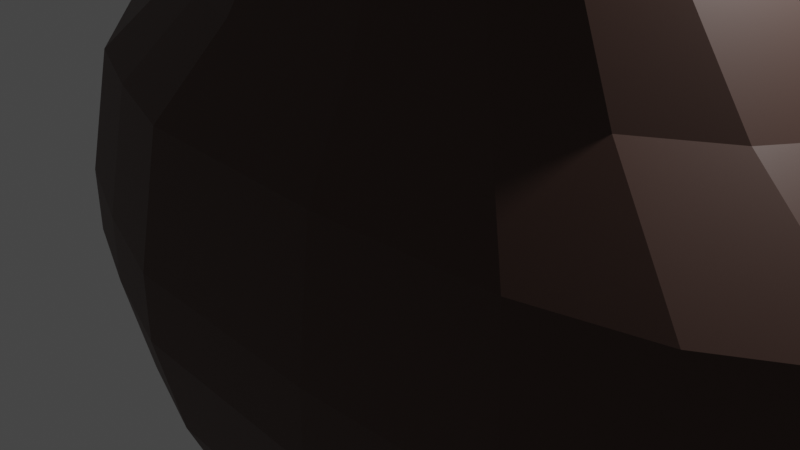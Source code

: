 # Source: floating_rock_1.blend  (saved by Blender 3.4.6; exported with 4.5.12 LTS)
import bpy
from mathutils import Matrix  # noqa: F401  (used for matrix-valued properties, if any)

bpy.ops.wm.read_factory_settings(use_empty=True)
scene = bpy.context.scene
scene.name = 'Scene'

# ---- collections
col_collection = bpy.data.collections.new('Collection'); scene.collection.children.link(col_collection)

# ---- materials (node trees are filled in below, after node groups)
mat_material_001 = bpy.data.materials.new('Material.001')
mat_material_001.use_transparent_shadow = False
mat_material_002 = bpy.data.materials.new('Material.002')
mat_material_002.use_transparent_shadow = False

# ---- material node trees
mat_material_001.use_nodes = True; mat_material_001.node_tree.nodes.clear()
_N = mat_material_001.node_tree.nodes; _L = mat_material_001.node_tree.links
n0 = _N.new('ShaderNodeBsdfPrincipled'); n0.name = 'Principled BSDF'; n0.location = (10, 300)
n0.distribution = 'GGX'
n0.subsurface_method = 'RANDOM_WALK_SKIN'
n0.inputs[0].default_value = (0.07564, 0.03661, 0.0266, 1.0)
n0.inputs[3].default_value = 1.45
n0.inputs[27].default_value = (0.0, 0.0, 0.0, 1.0)
n0.inputs[28].default_value = 1.0
n1 = _N.new('ShaderNodeOutputMaterial'); n1.name = 'Material Output'; n1.location = (300, 300)
_L.new(n0.outputs[0], n1.inputs[0])
n1.is_active_output = True
mat_material_002.use_nodes = True; mat_material_002.node_tree.nodes.clear()
_N = mat_material_002.node_tree.nodes; _L = mat_material_002.node_tree.links
n0 = _N.new('ShaderNodeBsdfPrincipled'); n0.name = 'Principled BSDF'; n0.location = (10, 300)
n0.distribution = 'GGX'
n0.subsurface_method = 'RANDOM_WALK_SKIN'
n0.inputs[0].default_value = (0.009678, 0.1088, 0.001864, 1.0)
n0.inputs[3].default_value = 1.45
n0.inputs[27].default_value = (0.0, 0.0, 0.0, 1.0)
n0.inputs[28].default_value = 1.0
n1 = _N.new('ShaderNodeOutputMaterial'); n1.name = 'Material Output'; n1.location = (300, 300)
_L.new(n0.outputs[0], n1.inputs[0])
n1.is_active_output = True

# ---- world
world_world = bpy.data.worlds.new('World'); scene.world = world_world
world_world.use_nodes = True; world_world.node_tree.nodes.clear()
_N = world_world.node_tree.nodes; _L = world_world.node_tree.links
n0 = _N.new('ShaderNodeOutputWorld'); n0.name = 'World Output'; n0.location = (300, 300)
n1 = _N.new('ShaderNodeBackground'); n1.name = 'Background'; n1.location = (10, 300)
n1.inputs[0].default_value = (0.05088, 0.05088, 0.05088, 1.0)
_L.new(n1.outputs[0], n0.inputs[0])
n0.is_active_output = True
world_world.color = (0.05088, 0.05088, 0.05088)
world_world.use_sun_shadow = False
world_world.sun_shadow_jitter_overblur = 0.0

# ---- cameras
cam_camera = bpy.data.cameras.new('Camera')
cam_camera.clip_end = 100.0
cam_camera.ortho_scale = 7.314

# ---- lights
light_light = bpy.data.lights.new('Light', 'POINT')
light_light.transmission_factor = 0.0
light_light.energy = 1000.0
light_light.shadow_soft_size = 0.1
light_light.shadow_maximum_resolution = 0.006
light_light.use_absolute_resolution = True

# ---- meshes
me_vert = bpy.data.meshes.new('Vert')
me_vert.from_pydata([(0.1852, 2.529, 0.0), (1.731, 2.662, 0.0), (2.923, 1.486, 0.0), (4.801, 0.6369, 0.0), (5.291, 0.1306, 0.0), (6.581, -0.4573, 0.0), (5.879, -1.502, 0.0), (4.834, -2.172, 0.0), (3.609, -2.499, 0.0), (1.633, -2.597, 0.0), (-0.7839, -2.499, 0.0), (-2.031, -2.094, 0.0), (-3.231, -1.609, 0.0), (-4.84, -0.2937, 0.0), (-4.61, 0.5491, 0.0), (-3.461, 1.609, 0.0), (-2.299, 1.839, 0.0), (-1.098, 2.286, 0.0), (0.2376, 2.317, 1.441), (1.66, 2.44, 1.441), (2.756, 1.358, 1.441), (4.484, 0.5771, 1.441), (4.935, 0.1113, 1.441), (6.122, -0.4295, 1.441), (5.476, -1.391, 1.441), (4.514, -2.007, 1.441), (3.387, -2.308, 1.441), (1.57, -2.398, 1.441), (-0.654, -2.308, 1.441), (-1.801, -1.936, 1.441), (-2.905, -1.489, 1.441), (-4.386, -0.2791, 1.441), (-4.174, 0.4963, 1.441), (-3.117, 1.471, 1.441), (-2.048, 1.683, 1.441), (-0.9432, 2.094, 1.441), (0.1852, 2.529, -0.7415), (1.731, 2.662, -0.7415), (2.923, 1.486, -0.7415), (4.801, 0.6369, -0.7415), (5.291, 0.1306, -0.7415), (6.581, -0.4573, -0.7415), (5.879, -1.502, -0.7415), (4.834, -2.172, -0.7415), (3.609, -2.499, -0.7415), (1.633, -2.597, -0.7415), (-0.7839, -2.499, -0.7415), (-2.031, -2.094, -0.7415), (-3.231, -1.609, -0.7415), (-4.84, -0.2937, -0.7415), (-4.61, 0.5491, -0.7415), (-3.461, 1.609, -0.7415), (-2.299, 1.839, -0.7415), (-1.098, 2.286, -0.7415), (0.2403, 2.306, -1.778), (1.656, 2.429, -1.778), (2.748, 1.352, -1.778), (4.468, 0.574, -1.778), (4.916, 0.1103, -1.778), (6.098, -0.4281, -1.778), (5.455, -1.385, -1.778), (4.498, -1.999, -1.778), (3.376, -2.298, -1.778), (1.566, -2.387, -1.778), (-0.6472, -2.298, -1.778), (-1.789, -1.927, -1.778), (-2.888, -1.483, -1.778), (-4.362, -0.2783, -1.778), (-4.152, 0.4936, -1.778), (-3.099, 1.464, -1.778), (-2.035, 1.675, -1.778), (-0.9352, 2.084, -1.778), (0.411, 1.618, -3.33), (1.424, 1.705, -3.33), (2.204, 0.9351, -3.33), (3.434, 0.3789, -3.33), (3.755, 0.04733, -3.33), (4.6, -0.3377, -3.33), (4.14, -1.022, -3.33), (3.456, -1.461, -3.33), (2.654, -1.675, -3.33), (1.359, -1.739, -3.33), (-0.2237, -1.675, -3.33), (-1.04, -1.41, -3.33), (-1.827, -1.092, -3.33), (-2.881, -0.2306, -3.33), (-2.73, 0.3214, -3.33), (-1.977, 1.016, -3.33), (-1.216, 1.166, -3.33), (-0.4297, 1.459, -3.33), (0.6598, 0.6148, -4.353), (1.085, 0.6514, -4.353), (1.412, 0.3282, -4.353), (1.929, 0.09472, -4.353), (2.063, -0.04446, -4.353), (2.418, -0.2061, -4.353), (2.225, -0.4934, -4.353), (1.938, -0.6775, -4.353), (1.601, -0.7673, -4.353), (1.058, -0.7942, -4.353), (0.3933, -0.7673, -4.353), (0.05061, -0.6562, -4.353), (-0.2794, -0.5228, -4.353), (-0.7218, -0.1611, -4.353), (-0.6586, 0.07059, -4.353), (-0.3426, 0.362, -4.353), (-0.02312, 0.4252, -4.353), (0.3069, 0.5481, -4.353)], [], [(15, 16, 52, 51), (0, 17, 35, 18), (12, 11, 29, 30), (5, 4, 22, 23), (13, 12, 30, 31), (6, 5, 23, 24), (14, 13, 31, 32), (7, 6, 24, 25), (15, 14, 32, 33), (8, 7, 25, 26), (1, 0, 18, 19), (16, 15, 33, 34), (9, 8, 26, 27), (2, 1, 19, 20), (17, 16, 34, 35), (10, 9, 27, 28), (3, 2, 20, 21), (11, 10, 28, 29), (4, 3, 21, 22), (38, 39, 57, 56), (8, 9, 45, 44), (1, 2, 38, 37), (16, 17, 53, 52), (9, 10, 46, 45), (2, 3, 39, 38), (10, 11, 47, 46), (3, 4, 40, 39), (17, 0, 36, 53), (11, 12, 48, 47), (4, 5, 41, 40), (12, 13, 49, 48), (5, 6, 42, 41), (13, 14, 50, 49), (6, 7, 43, 42), (14, 15, 51, 50), (7, 8, 44, 43), (0, 1, 37, 36), (57, 58, 76, 75), (53, 36, 54, 71), (46, 47, 65, 64), (39, 40, 58, 57), (47, 48, 66, 65), (40, 41, 59, 58), (48, 49, 67, 66), (41, 42, 60, 59), (49, 50, 68, 67), (42, 43, 61, 60), (50, 51, 69, 68), (43, 44, 62, 61), (36, 37, 55, 54), (51, 52, 70, 69), (44, 45, 63, 62), (37, 38, 56, 55), (52, 53, 71, 70), (45, 46, 64, 63), (77, 78, 96, 95), (65, 66, 84, 83), (58, 59, 77, 76), (66, 67, 85, 84), (59, 60, 78, 77), (67, 68, 86, 85), (60, 61, 79, 78), (68, 69, 87, 86), (61, 62, 80, 79), (54, 55, 73, 72), (69, 70, 88, 87), (62, 63, 81, 80), (55, 56, 74, 73), (70, 71, 89, 88), (63, 64, 82, 81), (56, 57, 75, 74), (71, 54, 72, 89), (64, 65, 83, 82), (90, 91, 92, 93, 94, 95, 96, 97, 98, 99, 100, 101, 102, 103, 104, 105, 106, 107), (85, 86, 104, 103), (78, 79, 97, 96), (86, 87, 105, 104), (79, 80, 98, 97), (72, 73, 91, 90), (87, 88, 106, 105), (80, 81, 99, 98), (73, 74, 92, 91), (88, 89, 107, 106), (81, 82, 100, 99), (74, 75, 93, 92), (89, 72, 90, 107), (82, 83, 101, 100), (75, 76, 94, 93), (83, 84, 102, 101), (76, 77, 95, 94), (84, 85, 103, 102)])
me_vert.materials.append(mat_material_001)
me_vert.update()
me_vert_001 = bpy.data.meshes.new('Vert.001')
me_vert_001.from_pydata([(0.2376, 2.317, 1.441), (1.66, 2.44, 1.441), (2.756, 1.358, 1.441), (4.484, 0.5771, 1.441), (4.935, 0.1113, 1.441), (6.122, -0.4295, 1.441), (5.476, -1.391, 1.441), (4.514, -2.007, 1.441), (3.387, -2.308, 1.441), (1.57, -2.398, 1.441), (-0.654, -2.308, 1.441), (-1.801, -1.936, 1.441), (-2.905, -1.489, 1.441), (-4.386, -0.2791, 1.441), (-4.174, 0.4963, 1.441), (-3.117, 1.471, 1.441), (-2.048, 1.683, 1.441), (-0.9432, 2.094, 1.441), (0.3955, 1.681, 2.368), (1.445, 1.771, 2.368), (2.254, 0.973, 2.368), (3.528, 0.3967, 2.368), (3.861, 0.05306, 2.368), (4.737, -0.346, 2.368), (4.26, -1.055, 2.368), (3.551, -1.51, 2.368), (2.719, -1.731, 2.368), (1.378, -1.798, 2.368), (-0.2622, -1.731, 2.368), (-1.108, -1.457, 2.368), (-1.923, -1.128, 2.368), (-3.015, -0.235, 2.368), (-2.859, 0.3371, 2.368), (-2.079, 1.057, 2.368), (-1.29, 1.213, 2.368), (-0.4756, 1.516, 2.368), (0.4896, 1.301, 3.217), (1.316, 1.372, 3.217), (1.954, 0.7434, 3.217), (2.959, 0.2891, 3.217), (3.221, 0.01832, 3.217), (3.911, -0.2961, 3.217), (3.535, -0.8552, 3.217), (2.976, -1.213, 3.217), (2.321, -1.388, 3.217), (1.264, -1.44, 3.217), (-0.02875, -1.388, 3.217), (-0.6956, -1.172, 3.217), (-1.338, -0.9123, 3.217), (-2.198, -0.2087, 3.217), (-2.075, 0.2422, 3.217), (-1.461, 0.8092, 3.217), (-0.8391, 0.9321, 3.217), (-0.1969, 1.171, 3.217), (0.6685, 0.5794, 3.946), (1.073, 0.6142, 3.946), (1.385, 0.3067, 3.946), (1.876, 0.08468, 3.946), (2.004, -0.0477, 3.946), (2.341, -0.2014, 3.946), (2.157, -0.4747, 3.946), (1.884, -0.6498, 3.946), (1.564, -0.7352, 3.946), (1.047, -0.7609, 3.946), (0.4151, -0.7352, 3.946), (0.08914, -0.6295, 3.946), (-0.2248, -0.5026, 3.946), (-0.6456, -0.1587, 3.946), (-0.5854, 0.06173, 3.946), (-0.2849, 0.3389, 3.946), (0.01901, 0.399, 3.946), (0.3329, 0.5159, 3.946), (0.7765, 0.1439, 4.138), (0.9257, 0.1567, 4.138), (1.041, 0.04326, 4.138), (1.222, -0.03869, 4.138), (1.269, -0.08755, 4.138), (1.394, -0.1443, 4.138), (1.326, -0.2451, 4.138), (1.225, -0.3098, 4.138), (1.107, -0.3413, 4.138), (0.9163, -0.3507, 4.138), (0.683, -0.3413, 4.138), (0.5627, -0.3023, 4.138), (0.4469, -0.2554, 4.138), (0.2916, -0.1285, 4.138), (0.3138, -0.04716, 4.138), (0.4247, 0.05513, 4.138), (0.5368, 0.07731, 4.138), (0.6527, 0.1204, 4.138)], [], [(16, 15, 33, 34), (20, 19, 37, 38), (9, 8, 26, 27), (2, 1, 19, 20), (17, 16, 34, 35), (10, 9, 27, 28), (3, 2, 20, 21), (0, 17, 35, 18), (11, 10, 28, 29), (4, 3, 21, 22), (12, 11, 29, 30), (5, 4, 22, 23), (13, 12, 30, 31), (6, 5, 23, 24), (14, 13, 31, 32), (7, 6, 24, 25), (1, 0, 18, 19), (15, 14, 32, 33), (8, 7, 25, 26), (39, 38, 56, 57), (35, 34, 52, 53), (28, 27, 45, 46), (21, 20, 38, 39), (18, 35, 53, 36), (29, 28, 46, 47), (22, 21, 39, 40), (30, 29, 47, 48), (23, 22, 40, 41), (31, 30, 48, 49), (24, 23, 41, 42), (32, 31, 49, 50), (25, 24, 42, 43), (33, 32, 50, 51), (26, 25, 43, 44), (19, 18, 36, 37), (34, 33, 51, 52), (27, 26, 44, 45), (58, 57, 75, 76), (36, 53, 71, 54), (47, 46, 64, 65), (40, 39, 57, 58), (48, 47, 65, 66), (41, 40, 58, 59), (49, 48, 66, 67), (42, 41, 59, 60), (50, 49, 67, 68), (43, 42, 60, 61), (51, 50, 68, 69), (44, 43, 61, 62), (37, 36, 54, 55), (52, 51, 69, 70), (45, 44, 62, 63), (38, 37, 55, 56), (53, 52, 70, 71), (46, 45, 63, 64), (72, 89, 88, 87, 86, 85, 84, 83, 82, 81, 80, 79, 78, 77, 76, 75, 74, 73), (66, 65, 83, 84), (59, 58, 76, 77), (67, 66, 84, 85), (60, 59, 77, 78), (68, 67, 85, 86), (61, 60, 78, 79), (69, 68, 86, 87), (62, 61, 79, 80), (55, 54, 72, 73), (70, 69, 87, 88), (63, 62, 80, 81), (56, 55, 73, 74), (71, 70, 88, 89), (64, 63, 81, 82), (57, 56, 74, 75), (54, 71, 89, 72), (65, 64, 82, 83)])
me_vert_001.materials.append(mat_material_001)
me_vert_001.materials.append(mat_material_002)
me_vert_001.update()

# ---- objects
ob_light = bpy.data.objects.new('Light', light_light)
ob_camera = bpy.data.objects.new('Camera', cam_camera)
ob_vert = bpy.data.objects.new('Vert', me_vert)
ob_vert_001 = bpy.data.objects.new('Vert.001', me_vert_001)

# ---- transforms, parenting, visibility, modifiers, constraints
ob_light.location = (4.076, 1.005, 5.904)
ob_light.rotation_euler = (0.6503, 0.05522, 1.866)
ob_light.lock_rotations_4d = False
ob_light.empty_display_type = 'ARROWS'
ob_light.color = (0.0, 0.0, 0.0, 0.0)
ob_light.lineart.crease_threshold = 0.0
ob_camera.location = (7.359, -6.926, 4.958)
ob_camera.rotation_euler = (1.109, 0.0, 0.8149)
ob_camera.lock_rotations_4d = False
ob_camera.empty_display_type = 'ARROWS'
ob_camera.color = (0.0, 0.0, 0.0, 0.0)
ob_camera.display_type = 'WIRE'
ob_camera.lineart.crease_threshold = 0.0
ob_vert.location = (0.0, 0.0, 0.0)
ob_vert_001.location = (0.0, 0.0, 0.0)

# ---- collection membership
col_collection.objects.link(ob_light)
col_collection.objects.link(ob_camera)
col_collection.objects.link(ob_vert)
col_collection.objects.link(ob_vert_001)

# ---- scene / render settings (as saved in the file)
scene.camera = ob_camera
scene.frame_start = 1; scene.frame_end = 250; scene.frame_set(1)
scene.render.engine = 'BLENDER_EEVEE_NEXT'
scene.cycles.sampling_pattern = 'TABULATED_SOBOL'
scene.cycles.use_light_tree = False
scene.view_settings.view_transform = 'Filmic'
bpy.context.view_layer.update()
